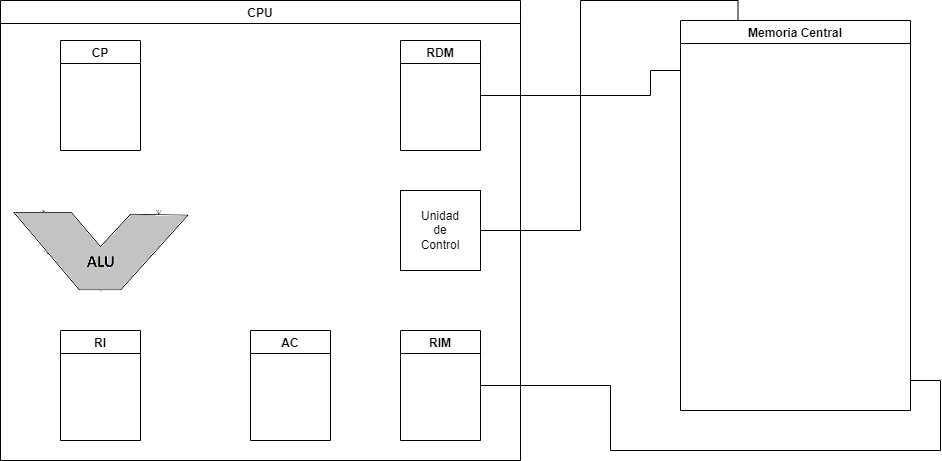

The diagram above was exported from draw.io. Its source (the exported page's mxGraphModel, read from the mxfile embedded in the PNG):
<mxGraphModel dx="1038" dy="571" grid="1" gridSize="10" guides="1" tooltips="1" connect="1" arrows="1" fold="1" page="1" pageScale="1" pageWidth="827" pageHeight="1169" math="0" shadow="0">
  <root>
    <mxCell id="0" />
    <mxCell id="1" parent="0" />
    <mxCell id="qn7tQLj4KZZR4oVql-76-3" value="CPU" style="swimlane;" vertex="1" parent="1">
      <mxGeometry x="220" y="40" width="520" height="460" as="geometry" />
    </mxCell>
    <mxCell id="qn7tQLj4KZZR4oVql-76-5" value="CP" style="swimlane;" vertex="1" parent="qn7tQLj4KZZR4oVql-76-3">
      <mxGeometry x="60" y="40" width="80" height="110" as="geometry" />
    </mxCell>
    <mxCell id="qn7tQLj4KZZR4oVql-76-9" value="" style="shape=image;verticalLabelPosition=bottom;labelBackgroundColor=default;verticalAlign=top;aspect=fixed;imageAspect=0;image=data:image/png,(base64 omitted: 4820 chars);" vertex="1" parent="qn7tQLj4KZZR4oVql-76-3">
      <mxGeometry x="10" y="210" width="180" height="82" as="geometry" />
    </mxCell>
    <mxCell id="qn7tQLj4KZZR4oVql-76-10" value="RI" style="swimlane;" vertex="1" parent="qn7tQLj4KZZR4oVql-76-3">
      <mxGeometry x="60" y="330" width="80" height="110" as="geometry" />
    </mxCell>
    <mxCell id="qn7tQLj4KZZR4oVql-76-11" value="AC" style="swimlane;" vertex="1" parent="qn7tQLj4KZZR4oVql-76-3">
      <mxGeometry x="250" y="330" width="80" height="110" as="geometry" />
    </mxCell>
    <mxCell id="qn7tQLj4KZZR4oVql-76-12" value="RDM" style="swimlane;" vertex="1" parent="qn7tQLj4KZZR4oVql-76-3">
      <mxGeometry x="400" y="40" width="80" height="110" as="geometry" />
    </mxCell>
    <mxCell id="qn7tQLj4KZZR4oVql-76-13" value="RIM" style="swimlane;" vertex="1" parent="qn7tQLj4KZZR4oVql-76-3">
      <mxGeometry x="400" y="330" width="80" height="110" as="geometry" />
    </mxCell>
    <mxCell id="qn7tQLj4KZZR4oVql-76-15" value="Unidad&lt;br&gt;de&lt;br&gt;Control" style="whiteSpace=wrap;html=1;aspect=fixed;" vertex="1" parent="qn7tQLj4KZZR4oVql-76-3">
      <mxGeometry x="400" y="190" width="80" height="80" as="geometry" />
    </mxCell>
    <mxCell id="qn7tQLj4KZZR4oVql-76-4" value="Memoria Central" style="swimlane;" vertex="1" parent="1">
      <mxGeometry x="900" y="60" width="230" height="390" as="geometry" />
    </mxCell>
    <mxCell id="qn7tQLj4KZZR4oVql-76-16" style="edgeStyle=orthogonalEdgeStyle;rounded=0;orthogonalLoop=1;jettySize=auto;html=1;entryX=0.25;entryY=0;entryDx=0;entryDy=0;endArrow=none;endFill=0;" edge="1" parent="1" source="qn7tQLj4KZZR4oVql-76-15" target="qn7tQLj4KZZR4oVql-76-4">
      <mxGeometry relative="1" as="geometry" />
    </mxCell>
    <mxCell id="qn7tQLj4KZZR4oVql-76-17" style="edgeStyle=orthogonalEdgeStyle;rounded=0;orthogonalLoop=1;jettySize=auto;html=1;endArrow=none;endFill=0;" edge="1" parent="1" source="qn7tQLj4KZZR4oVql-76-13">
      <mxGeometry relative="1" as="geometry">
        <mxPoint x="1130" y="420" as="targetPoint" />
        <Array as="points">
          <mxPoint x="830" y="425" />
          <mxPoint x="830" y="490" />
          <mxPoint x="1160" y="490" />
          <mxPoint x="1160" y="420" />
        </Array>
      </mxGeometry>
    </mxCell>
    <mxCell id="qn7tQLj4KZZR4oVql-76-19" style="edgeStyle=orthogonalEdgeStyle;rounded=0;orthogonalLoop=1;jettySize=auto;html=1;endArrow=none;endFill=0;" edge="1" parent="1" source="qn7tQLj4KZZR4oVql-76-12">
      <mxGeometry relative="1" as="geometry">
        <mxPoint x="900" y="110" as="targetPoint" />
        <Array as="points">
          <mxPoint x="870" y="135" />
          <mxPoint x="870" y="110" />
        </Array>
      </mxGeometry>
    </mxCell>
  </root>
</mxGraphModel>